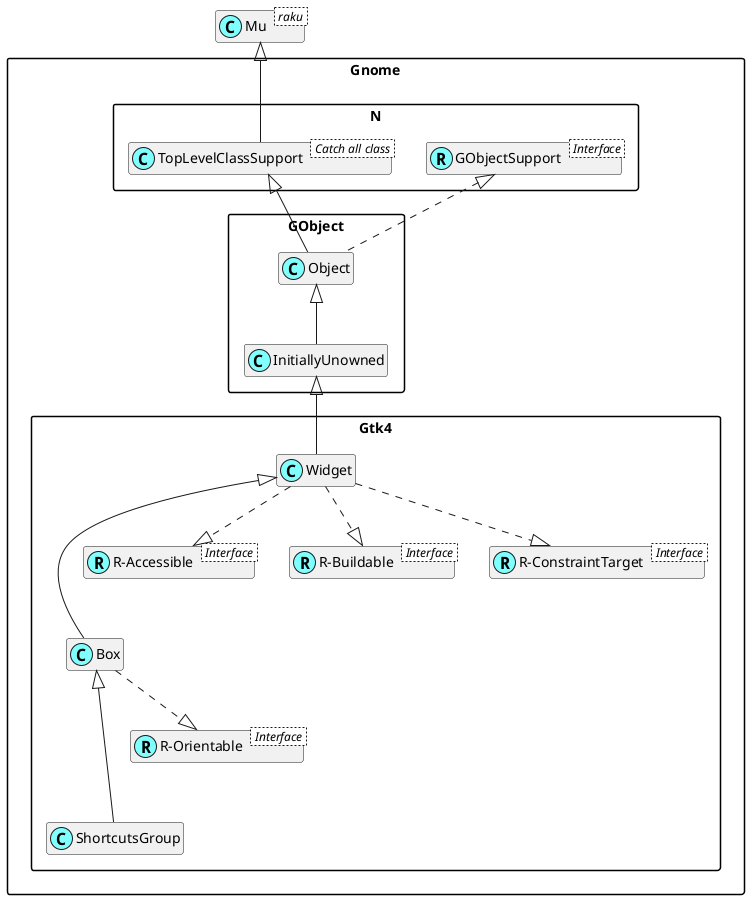

The diagram above was rendered by PlantUML. Its source (embedded in the PNG):
@startuml
'scale 0.8

skinparam packageStyle rectangle
skinparam stereotypeCBackgroundColor #80ffff
set namespaceSeparator ::
hide members

class Mu < raku >

class Gnome::N::TopLevelClassSupport < Catch all class >
Mu <|-- Gnome::N::TopLevelClassSupport

Interface Gnome::N::GObjectSupport < Interface >
class Gnome::N::GObjectSupport <<(R,#80ffff)>>
Gnome::Gtk4::Box <|--- Gnome::Gtk4::ShortcutsGroup

Interface Gnome::Gtk4::R-Orientable < Interface >
class "Gnome::Gtk4::R-Orientable" <<(R,#80ffff)>>
Gnome::Gtk4::Box ..|> "Gnome::Gtk4::R-Orientable"
Gnome::Gtk4::Widget <|--- Gnome::Gtk4::Box

Interface Gnome::Gtk4::R-Accessible < Interface >
class "Gnome::Gtk4::R-Accessible" <<(R,#80ffff)>>
Gnome::Gtk4::Widget ..|> "Gnome::Gtk4::R-Accessible"

Interface Gnome::Gtk4::R-Buildable < Interface >
class "Gnome::Gtk4::R-Buildable" <<(R,#80ffff)>>
Gnome::Gtk4::Widget ..|> "Gnome::Gtk4::R-Buildable"

Interface Gnome::Gtk4::R-ConstraintTarget < Interface >
class "Gnome::Gtk4::R-ConstraintTarget" <<(R,#80ffff)>>
Gnome::Gtk4::Widget ..|> "Gnome::Gtk4::R-ConstraintTarget"
Gnome::GObject::InitiallyUnowned <|-- Gnome::Gtk4::Widget
Gnome::GObject::Object <|-- Gnome::GObject::InitiallyUnowned
Gnome::N::TopLevelClassSupport <|-- Gnome::GObject::Object
Gnome::N::GObjectSupport <|. Gnome::GObject::Object

@enduml